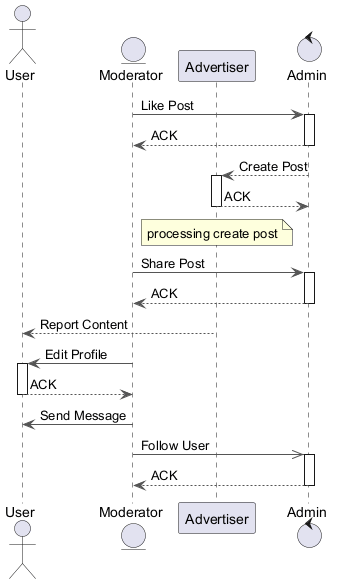

The diagram above was rendered by PlantUML. Its source (embedded in the PNG):
@startuml
skinparam backgroundColor #FFFFFF
skinparam classBackgroundColor #F1F8E9
skinparam classBorderColor #33691E
skinparam ArrowColor #555555
actor "User" as U
entity "Moderator" as M
participant "Advertiser" as A
control "Admin" as A2
M -> A2 : Like Post
activate A2
A2 --> M : ACK
deactivate A2
A2 --> A : Create Post
activate A
A --> A2 : ACK
deactivate A
note over A : processing create post
M -> A2 : Share Post
activate A2
A2 --> M : ACK
deactivate A2
A --> U : Report Content
M -> U : Edit Profile
activate U
U --> M : ACK
deactivate U
M -> U : Send Message
M ->> A2 : Follow User
activate A2
A2 --> M : ACK
deactivate A2
@enduml